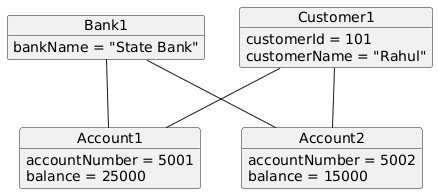

The diagram above was rendered by PlantUML. Its source (embedded in the PNG):
@startuml
object Bank1 {
  bankName = "State Bank"
}

object Customer1 {
  customerId = 101
  customerName = "Rahul"
}

object Account1 {
  accountNumber = 5001
  balance = 25000
}

object Account2 {
  accountNumber = 5002
  balance = 15000
}

Bank1 -- Account1
Bank1 -- Account2
Customer1 -- Account1
Customer1 -- Account2
@enduml